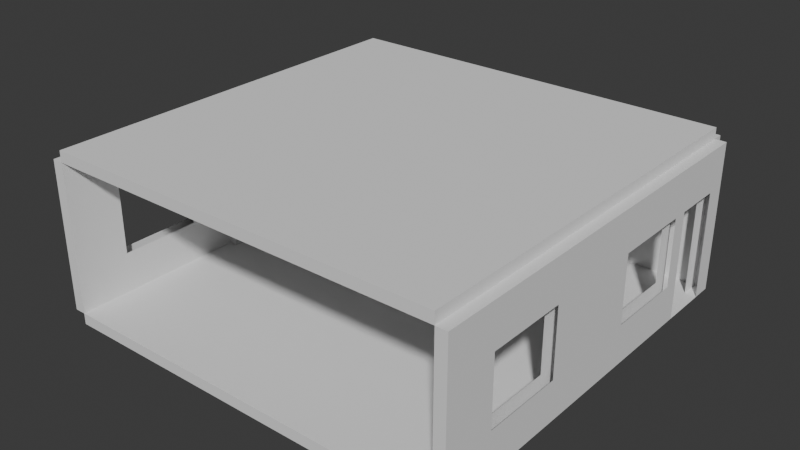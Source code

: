 # Source: classroom_2d.blend  (saved by Blender 4.4.32; exported with 4.5.12 LTS)
import bpy
from mathutils import Matrix  # noqa: F401  (used for matrix-valued properties, if any)

bpy.ops.wm.read_factory_settings(use_empty=True)
scene = bpy.context.scene
scene.name = 'Scene'

# ---- world
world_world = bpy.data.worlds.new('World'); scene.world = world_world
world_world.use_nodes = True; world_world.node_tree.nodes.clear()
_N = world_world.node_tree.nodes; _L = world_world.node_tree.links
n0 = _N.new('ShaderNodeOutputWorld'); n0.name = 'World Output'; n0.location = (300, 300)
n1 = _N.new('ShaderNodeBackground'); n1.name = 'Background'; n1.location = (10, 300)
n1.inputs[0].default_value = (0.05088, 0.05088, 0.05088, 1.0)
_L.new(n1.outputs[0], n0.inputs[0])
n0.is_active_output = True
world_world.color = (0.05088, 0.05088, 0.05088)
world_world.sun_shadow_jitter_overblur = 0.0

# ---- meshes
me_cube_001 = bpy.data.meshes.new('Cube.001')
me_cube_001.from_pydata([(0.125, -1.5, 1.675), (-0.125, -1.5, -1.675), (0.125, -1.5, -1.675), (-0.125, -1.5, 1.675), (-0.125, -0.5, -1.675), (0.125, -0.5, -1.675), (0.125, 0.8, 1.675), (-0.125, 0.8, -1.675), (0.125, 0.8, -1.675), (-0.125, 0.8, 1.675), (0.125, 0.8, -1.675), (-0.125, 0.8, -1.675), (0.125, 2.6, 1.675), (-0.125, 2.6, -1.675), (0.125, 2.6, -1.675), (-0.125, 2.6, 1.675), (-0.125, 4.05, -1.675), (0.125, 0.8, 0.7239), (0.125, 2.6, 0.7239), (0.125, 4.05, -1.675), (0.125, 4.5, 1.675), (0.125, 4.5, -1.675), (-0.125, 4.5, 1.675), (-0.125, 4.5, -1.675), (-0.125, -4.5, -1.675), (-0.125, -4.5, 1.675), (0.125, -4.5, -1.675), (0.125, -4.5, 1.675), (-0.125, -3.3, -1.675), (-0.125, -3.3, 1.675), (0.125, -3.3, -1.675), (0.125, -3.3, 1.675), (-0.125, -0.5, 1.675), (0.125, -0.5, -1.675), (-0.125, -0.5, -1.675), (0.125, -0.5, 1.675), (0.125, 0.5, -1.675), (-0.125, 0.5, -1.675), (0.125, 0.5, 1.675), (-0.125, 0.5, -1.675), (0.125, 0.5, -1.675), (-0.125, 0.5, 1.675), (0.125, 2.6, -1.675), (-0.125, 2.6, -1.675), (-0.125, 2.95, 1.675), (0.125, 2.95, -1.675), (-0.125, 2.95, -1.675), (0.125, 2.95, 1.675), (0.125, 2.95, -1.675), (-0.125, 0.8, 0.7278), (-0.125, 2.6, 0.7278), (-0.125, 2.95, -1.675), (-0.125, 4.05, 1.675), (0.125, 4.05, -1.675), (-0.125, 4.05, -1.675), (0.125, 4.05, 1.675), (-0.125, -1.5, -1.675), (0.125, -1.5, -1.675), (-0.125, -3.3, -1.675), (0.125, -3.3, -1.675), (0.125, -1.5, 0.7258), (0.125, -3.3, 0.7258), (-0.125, -1.5, 0.7258), (-0.125, -3.3, 0.7258), (0.125, -1.5, 1.675), (-0.125, -1.5, 1.675), (-0.125, -3.3, 1.675), (0.125, -3.3, 1.675), (-0.125, 0.8, 1.675), (0.125, 0.8, 1.675), (-0.125, 2.6, 1.675), (0.125, 2.6, 1.675), (0.125, 2.95, 1.675), (-0.125, 2.95, 1.675), (-0.125, 4.05, 1.675), (0.125, 4.05, 1.675), (-0.125, 2.95, 0.7258), (-0.125, 4.05, 0.7258), (0.125, 2.95, 0.7258), (0.125, 4.05, 0.7258), (-0.125, 2.6, -0.7777), (-0.125, 0.8, -0.7777), (0.125, 2.6, -0.7856), (0.125, 0.8, -0.7856), (-0.125, -3.3, -0.7817), (-0.125, -1.5, -0.7817), (0.125, -3.3, -0.7817), (0.125, -1.5, -0.7817), (-0.125, -0.5, 1.172), (-0.125, 0.5, 1.172), (0.125, -0.5, 1.172), (0.125, 0.5, 1.172), (0.125, -0.5, 1.675), (-0.125, -0.5, 1.675), (-0.125, 0.5, 1.675), (0.125, 0.5, 1.675), (-0.125, -0.5, 1.172), (-0.125, 0.5, 1.172), (0.125, -0.5, 1.172), (0.125, 0.5, 1.172), (-0.3333, -0.5, 1.172), (-0.3333, -0.5, -1.675), (-0.3333, 0.5, -1.675), (-0.3333, 0.5, 1.172), (-0.375, -0.5, 1.675), (-0.375, 0.5, 1.675), (-0.375, -0.5, 1.172), (-0.375, 0.5, 1.172)], [], [(20, 22, 52, 55), (57, 87, 86, 59), (1, 3, 32, 34), (35, 32, 3, 0), (34, 33, 2, 1), (37, 36, 5, 4), (33, 35, 0, 2), (39, 41, 9, 7), (6, 9, 41, 38), (7, 8, 40, 39), (42, 82, 83, 10), (11, 81, 80, 43), (64, 65, 66, 67), (8, 6, 38, 40), (13, 15, 44, 46), (47, 44, 15, 12), (46, 45, 14, 13), (43, 42, 10, 11), (71, 70, 68, 69), (45, 47, 12, 14), (23, 21, 53, 54), (21, 20, 55, 53), (23, 22, 20, 21), (16, 19, 48, 51), (54, 52, 22, 23), (30, 31, 27, 26), (26, 27, 25, 24), (28, 30, 26, 24), (31, 29, 25, 27), (24, 25, 29, 28), (58, 84, 85, 56), (56, 57, 59, 58), (60, 64, 67, 61), (63, 66, 65, 62), (18, 71, 69, 17), (49, 68, 70, 50), (76, 73, 74, 77), (79, 75, 72, 78), (75, 74, 73, 72), (4, 88, 100, 101), (36, 91, 90, 5), (97, 96, 106, 107), (99, 95, 92, 98), (95, 94, 93, 92), (101, 100, 103, 102), (37, 4, 101, 102), (88, 89, 103, 100), (89, 37, 102, 103), (106, 104, 105, 107), (96, 93, 104, 106), (93, 94, 105, 104), (94, 97, 107, 105)])
_uv = me_cube_001.uv_layers.new(name='UVMap')
_uv.uv.foreach_set('vector', [0.625, 0.5, 0.875, 0.5, 0.875, 0.501, 0.625, 0.501, 0.375, 0.5625, 0.5012, 0.5625, 0.5012, 0.625, 0.375, 0.625, 0.375, 0.1875, 0.625, 0.1875, 0.625, 0.2188, 0.375, 0.2188, 0.625, 0.5312, 0.875, 0.5312, 0.875, 0.5625, 0.625, 0.5625, 0.125, 0.5312, 0.375, 0.5312, 0.375, 0.5625, 0.125, 0.5625, 0.125, 0.5156, 0.375, 0.5156, 0.375, 0.5312, 0.125, 0.5312, 0.375, 0.5312, 0.625, 0.5312, 0.625, 0.5625, 0.375, 0.5625, 0.375, 0.2344, 0.625, 0.2344, 0.625, 0.2422, 0.375, 0.2422, 0.625, 0.5078, 0.875, 0.5078, 0.875, 0.5156, 0.625, 0.5156, 0.125, 0.5078, 0.375, 0.5078, 0.375, 0.5156, 0.125, 0.5156, 0.375, 0.5039, 0.4994, 0.5039, 0.4994, 0.5078, 0.375, 0.5078, 0.375, 0.2422, 0.5, 0.2422, 0.5, 0.2461, 0.375, 0.2461, 0.625, 0.5625, 0.875, 0.5625, 0.875, 0.625, 0.625, 0.625, 0.375, 0.5078, 0.625, 0.5078, 0.625, 0.5156, 0.375, 0.5156, 0.375, 0.2461, 0.625, 0.2461, 0.625, 0.248, 0.375, 0.248, 0.625, 0.502, 0.875, 0.502, 0.875, 0.5039, 0.625, 0.5039, 0.125, 0.502, 0.375, 0.502, 0.375, 0.5039, 0.125, 0.5039, 0.125, 0.5039, 0.375, 0.5039, 0.375, 0.5078, 0.125, 0.5078, 0.625, 0.5039, 0.875, 0.5039, 0.875, 0.5078, 0.625, 0.5078, 0.375, 0.502, 0.625, 0.502, 0.625, 0.5039, 0.375, 0.5039, 0.125, 0.5, 0.375, 0.5, 0.375, 0.501, 0.125, 0.501, 0.375, 0.5, 0.625, 0.5, 0.625, 0.501, 0.375, 0.501, 0.375, 0.25, 0.625, 0.25, 0.625, 0.5, 0.375, 0.5, 0.125, 0.501, 0.375, 0.501, 0.375, 0.502, 0.125, 0.502, 0.375, 0.249, 0.625, 0.249, 0.625, 0.25, 0.375, 0.25, 0.375, 0.625, 0.625, 0.625, 0.625, 0.75, 0.375, 0.75, 0.375, 0.75, 0.625, 0.75, 0.625, 1.0, 0.375, 1.0, 0.125, 0.625, 0.375, 0.625, 0.375, 0.75, 0.125, 0.75, 0.625, 0.625, 0.875, 0.625, 0.875, 0.75, 0.625, 0.75, 0.375, 0.0, 0.625, 0.0, 0.625, 0.125, 0.375, 0.125, 0.375, 0.125, 0.5, 0.125, 0.5, 0.1875, 0.375, 0.1875, 0.125, 0.5625, 0.375, 0.5625, 0.375, 0.625, 0.125, 0.625, 0.5631, 0.5625, 0.625, 0.5625, 0.625, 0.625, 0.5631, 0.625, 0.5625, 0.125, 0.625, 0.125, 0.625, 0.1875, 0.5625, 0.1875, 0.5622, 0.5039, 0.625, 0.5039, 0.625, 0.5078, 0.5622, 0.5078, 0.5625, 0.2422, 0.625, 0.2422, 0.625, 0.2461, 0.5625, 0.2461, 0.5, 0.248, 0.625, 0.248, 0.625, 0.249, 0.5, 0.249, 0.5, 0.501, 0.625, 0.501, 0.625, 0.502, 0.5, 0.502, 0.625, 0.501, 0.875, 0.501, 0.875, 0.502, 0.625, 0.502, 0.0, 0.0, 0.0, 0.0, 0.0, 0.0, 0.0, 0.0, 0.375, 0.5156, 0.5, 0.5156, 0.5, 0.5312, 0.375, 0.5312, 0.0, 0.0, 0.0, 0.0, 0.0, 0.0, 0.0, 0.0, 0.5, 0.5156, 0.625, 0.5156, 0.625, 0.5312, 0.5, 0.5312, 0.625, 0.5156, 0.875, 0.5156, 0.875, 0.5312, 0.625, 0.5312, 0.375, 0.2188, 0.5, 0.2188, 0.5, 0.2344, 0.375, 0.2344, 0.125, 0.5156, 0.125, 0.5312, 0.125, 0.5312, 0.125, 0.5156, 0.0, 0.0, 0.0, 0.0, 0.0, 0.0, 0.0, 0.0, 0.0, 0.0, 0.0, 0.0, 0.0, 0.0, 0.0, 0.0, 0.5, 0.2188, 0.625, 0.2188, 0.625, 0.2344, 0.5, 0.2344, 0.0, 0.0, 0.0, 0.0, 0.0, 0.0, 0.0, 0.0, 0.875, 0.5312, 0.875, 0.5156, 0.875, 0.5156, 0.875, 0.5312, 0.0, 0.0, 0.0, 0.0, 0.0, 0.0, 0.0, 0.0])
me_cube_001.update()
me_cube_004 = bpy.data.meshes.new('Cube.004')
me_cube_004.from_pydata([(-0.125, -4.5, -1.675), (-0.125, -4.5, 1.675), (-0.125, 4.5, -1.675), (-0.125, 4.5, 1.675), (0.125, -4.5, -1.675), (0.125, -4.5, 1.675), (0.125, 4.5, -1.675), (0.125, 4.5, 1.675)], [], [(0, 1, 3, 2), (2, 3, 7, 6), (6, 7, 5, 4), (4, 5, 1, 0), (2, 6, 4, 0), (7, 3, 1, 5)])
_uv = me_cube_004.uv_layers.new(name='UVMap')
_uv.uv.foreach_set('vector', [0.375, 0.0, 0.625, 0.0, 0.625, 0.25, 0.375, 0.25, 0.375, 0.25, 0.625, 0.25, 0.625, 0.5, 0.375, 0.5, 0.375, 0.5, 0.625, 0.5, 0.625, 0.75, 0.375, 0.75, 0.375, 0.75, 0.625, 0.75, 0.625, 1.0, 0.375, 1.0, 0.125, 0.5, 0.375, 0.5, 0.375, 0.75, 0.125, 0.75, 0.625, 0.5, 0.875, 0.5, 0.875, 0.75, 0.625, 0.75])
me_cube_004.update()
me_cube_005 = bpy.data.meshes.new('Cube.005')
me_cube_005.from_pydata([(-0.125, -4.5, -1.675), (-0.125, -4.5, 1.675), (0.1254, -4.5, -1.675), (0.1254, -4.5, 1.675), (-0.125, -3.3, -1.675), (-0.125, -3.3, 1.675), (0.1254, -3.3, -1.675), (0.1254, -3.3, 1.675), (-0.125, -0.5, -1.675), (0.1254, -0.5, -1.675), (-0.125, 4.5, -1.675), (-0.125, 4.5, 1.675), (0.1254, 4.5, -1.675), (0.1254, 4.5, 1.675), (-0.125, 3.3, 1.675), (0.1254, 3.3, -1.675), (-0.125, 3.3, -1.675), (0.1254, 3.3, 1.675), (-0.125, 1.5, -1.675), (0.1254, 1.5, 1.675), (-0.125, 1.5, 1.675), (0.1254, 1.5, -1.675), (-0.125, 0.5, -1.675), (0.1254, 0.5, 1.675), (-0.125, 0.5, 1.675), (0.1254, 0.5, -1.675), (-0.125, -1.5, 1.675), (0.1254, -1.5, -1.675), (-0.125, -1.5, -1.675), (0.1254, -1.5, 1.675), (0.1254, -0.5, -1.675), (-0.125, -0.5, 1.675), (0.1254, -0.5, 1.675), (-0.125, -0.5, -1.675), (-0.125, 0.5, -1.675), (0.1254, 0.5, -1.675), (-0.125, -3.3, 1.675), (0.1254, -3.3, 1.675), (-0.125, -1.5, 1.675), (0.1254, -1.5, 1.675), (0.1254, -3.3, 0.7258), (0.1254, -1.5, 0.7258), (-0.125, -3.3, 0.7258), (-0.125, -1.5, 0.7258), (-0.125, -3.3, -1.675), (0.1254, -3.3, -1.675), (0.1254, -1.5, -1.675), (-0.125, -1.5, -1.675), (0.1254, -3.3, -0.7817), (0.1254, -1.5, -0.7817), (-0.125, -3.3, -0.7817), (-0.125, -1.5, -0.7817), (0.1254, 1.5, 0.7258), (0.1254, 3.3, 0.7258), (-0.125, 1.5, 0.7258), (-0.125, 3.3, 0.7258), (-0.125, 1.5, 1.675), (0.1254, 1.5, 1.675), (0.1254, 3.3, 1.675), (-0.125, 3.3, 1.675), (0.1254, 3.3, -1.675), (-0.125, 3.3, -1.675), (-0.125, 1.5, -1.675), (0.1254, 1.5, -1.675), (-0.125, 3.3, -0.7817), (-0.125, 1.5, -0.7817), (0.1254, 3.3, -0.7817), (0.1254, 1.5, -0.7817), (-0.125, -0.5, 1.172), (-0.125, 0.5, 1.172), (0.1254, -0.5, 1.172), (0.1254, 0.5, 1.172), (0.1254, -0.5, 1.675), (-0.125, -0.5, 1.675), (0.1254, 0.5, 1.675), (-0.125, 0.5, 1.675), (-0.125, -0.5, 1.172), (-0.125, 0.5, 1.172), (0.1254, -0.5, 1.172), (0.1254, 0.5, 1.172), (0.3758, 0.5, 1.675), (0.3758, -0.5, 1.675), (0.3758, -0.5, 1.172), (0.3758, 0.5, 1.172), (0.3217, -0.5, -1.675), (0.3217, 0.5, -1.675), (0.3217, -0.5, 1.172), (0.3217, 0.5, 1.172)], [], [(6, 7, 3, 2), (2, 3, 1, 0), (4, 6, 2, 0), (7, 5, 1, 3), (0, 1, 5, 4), (34, 35, 9, 8), (16, 14, 11, 10), (10, 11, 13, 12), (13, 11, 14, 17), (10, 12, 15, 16), (12, 13, 17, 15), (22, 24, 20, 18), (19, 20, 24, 23), (18, 21, 25, 22), (21, 19, 23, 25), (30, 32, 29, 27), (33, 30, 27, 28), (32, 31, 26, 29), (28, 26, 31, 33), (53, 58, 57, 52), (39, 38, 36, 37), (41, 39, 37, 40), (42, 36, 38, 43), (47, 46, 45, 44), (46, 49, 48, 45), (44, 50, 51, 47), (58, 59, 56, 57), (54, 56, 59, 55), (61, 60, 63, 62), (62, 65, 64, 61), (60, 66, 67, 63), (8, 68, 69, 34), (70, 9, 84, 86), (74, 75, 73, 72), (76, 73, 75, 77), (78, 79, 83, 82), (83, 80, 81, 82), (72, 78, 82, 81), (74, 72, 81, 80), (79, 74, 80, 83), (85, 87, 86, 84), (35, 71, 87, 85), (71, 70, 86, 87), (9, 35, 85, 84)])
_uv = me_cube_005.uv_layers.new(name='UVMap')
_uv.uv.foreach_set('vector', [0.375, 0.625, 0.625, 0.625, 0.625, 0.75, 0.375, 0.75, 0.375, 0.75, 0.625, 0.75, 0.625, 1.0, 0.375, 1.0, 0.125, 0.625, 0.375, 0.625, 0.375, 0.75, 0.125, 0.75, 0.625, 0.625, 0.875, 0.625, 0.875, 0.75, 0.625, 0.75, 0.375, 0.0, 0.625, 0.0, 0.625, 0.125, 0.375, 0.125, 0.125, 0.5547, 0.375, 0.5547, 0.375, 0.5586, 0.125, 0.5586, 0.375, 0.2188, 0.625, 0.2188, 0.625, 0.25, 0.375, 0.25, 0.375, 0.25, 0.625, 0.25, 0.625, 0.5, 0.375, 0.5, 0.625, 0.5, 0.875, 0.5, 0.875, 0.5312, 0.625, 0.5312, 0.125, 0.5, 0.375, 0.5, 0.375, 0.5312, 0.125, 0.5312, 0.375, 0.5, 0.625, 0.5, 0.625, 0.5312, 0.375, 0.5312, 0.375, 0.1953, 0.625, 0.1953, 0.625, 0.2031, 0.375, 0.2031, 0.625, 0.5469, 0.875, 0.5469, 0.875, 0.5547, 0.625, 0.5547, 0.125, 0.5469, 0.375, 0.5469, 0.375, 0.5547, 0.125, 0.5547, 0.375, 0.5469, 0.625, 0.5469, 0.625, 0.5547, 0.375, 0.5547, 0.375, 0.5586, 0.625, 0.5586, 0.625, 0.5625, 0.375, 0.5625, 0.125, 0.5586, 0.375, 0.5586, 0.375, 0.5625, 0.125, 0.5625, 0.625, 0.5586, 0.875, 0.5586, 0.875, 0.5625, 0.625, 0.5625, 0.375, 0.1875, 0.625, 0.1875, 0.625, 0.1914, 0.375, 0.1914, 0.5, 0.5312, 0.625, 0.5312, 0.625, 0.5469, 0.5, 0.5469, 0.625, 0.5625, 0.875, 0.5625, 0.875, 0.625, 0.625, 0.625, 0.5625, 0.5625, 0.625, 0.5625, 0.625, 0.625, 0.5625, 0.625, 0.5625, 0.125, 0.625, 0.125, 0.625, 0.1875, 0.5625, 0.1875, 0.125, 0.5625, 0.375, 0.5625, 0.375, 0.625, 0.125, 0.625, 0.375, 0.5625, 0.5, 0.5625, 0.5, 0.625, 0.375, 0.625, 0.375, 0.125, 0.5, 0.125, 0.5, 0.1875, 0.375, 0.1875, 0.625, 0.5312, 0.875, 0.5312, 0.875, 0.5469, 0.625, 0.5469, 0.563, 0.2031, 0.625, 0.2031, 0.625, 0.2188, 0.563, 0.2188, 0.125, 0.5312, 0.375, 0.5312, 0.375, 0.5469, 0.125, 0.5469, 0.375, 0.2031, 0.5, 0.2031, 0.5, 0.2188, 0.375, 0.2188, 0.375, 0.5312, 0.4375, 0.5312, 0.4375, 0.5469, 0.375, 0.5469, 0.375, 0.1914, 0.5, 0.1914, 0.5, 0.1953, 0.375, 0.1953, 0.0, 0.0, 0.0, 0.0, 0.0, 0.0, 0.0, 0.0, 0.625, 0.5547, 0.875, 0.5547, 0.875, 0.5586, 0.625, 0.5586, 0.5, 0.1914, 0.625, 0.1914, 0.625, 0.1953, 0.5, 0.1953, 0.0, 0.0, 0.0, 0.0, 0.0, 0.0, 0.0, 0.0, 0.5, 0.5547, 0.625, 0.5547, 0.625, 0.5586, 0.5, 0.5586, 0.0, 0.0, 0.0, 0.0, 0.0, 0.0, 0.0, 0.0, 0.625, 0.5547, 0.625, 0.5586, 0.625, 0.5586, 0.625, 0.5547, 0.0, 0.0, 0.0, 0.0, 0.0, 0.0, 0.0, 0.0, 0.375, 0.5547, 0.5, 0.5547, 0.5, 0.5586, 0.375, 0.5586, 0.0, 0.0, 0.0, 0.0, 0.0, 0.0, 0.0, 0.0, 0.0, 0.0, 0.0, 0.0, 0.0, 0.0, 0.0, 0.0, 0.375, 0.5586, 0.375, 0.5547, 0.375, 0.5547, 0.375, 0.5586])
me_cube_005.update()
me_cube_006 = bpy.data.meshes.new('Cube.006')
me_cube_006.from_pydata([(-0.5, -4.25, -0.25), (-0.5, -4.25, 0.25), (-0.5, 4.25, -0.25), (-0.5, 4.25, 0.25), (0.5, -4.25, -0.25), (0.5, -4.25, 0.25), (0.5, 4.25, -0.25), (0.5, 4.25, 0.25)], [], [(0, 1, 3, 2), (2, 3, 7, 6), (6, 7, 5, 4), (4, 5, 1, 0), (2, 6, 4, 0), (7, 3, 1, 5)])
_uv = me_cube_006.uv_layers.new(name='UVMap')
_uv.uv.foreach_set('vector', [0.375, 0.0, 0.625, 0.0, 0.625, 0.25, 0.375, 0.25, 0.375, 0.25, 0.625, 0.25, 0.625, 0.5, 0.375, 0.5, 0.375, 0.5, 0.625, 0.5, 0.625, 0.75, 0.375, 0.75, 0.375, 0.75, 0.625, 0.75, 0.625, 1.0, 0.375, 1.0, 0.125, 0.5, 0.375, 0.5, 0.375, 0.75, 0.125, 0.75, 0.625, 0.5, 0.875, 0.5, 0.875, 0.75, 0.625, 0.75])
me_cube_006.update()
me_cube = bpy.data.meshes.new('Cube')
me_cube.from_pydata([(-4.5, -4.5, -4.5), (-4.5, -4.5, 4.5), (-4.5, 4.5, -4.5), (-4.5, 4.5, 4.5), (4.5, -4.5, -4.5), (4.5, -4.5, 4.5), (4.5, 4.5, -4.5), (4.5, 4.5, 4.5)], [], [(0, 1, 3, 2), (2, 3, 7, 6), (6, 7, 5, 4), (4, 5, 1, 0), (2, 6, 4, 0), (7, 3, 1, 5)])
_uv = me_cube.uv_layers.new(name='UVMap')
_uv.uv.foreach_set('vector', [0.375, 0.0, 0.625, 0.0, 0.625, 0.25, 0.375, 0.25, 0.375, 0.25, 0.625, 0.25, 0.625, 0.5, 0.375, 0.5, 0.375, 0.5, 0.625, 0.5, 0.625, 0.75, 0.375, 0.75, 0.375, 0.75, 0.625, 0.75, 0.625, 1.0, 0.375, 1.0, 0.125, 0.5, 0.375, 0.5, 0.375, 0.75, 0.125, 0.75, 0.625, 0.5, 0.875, 0.5, 0.875, 0.75, 0.625, 0.75])
me_cube.update()

# ---- objects
ob_cube = bpy.data.objects.new('Cube', me_cube_001)
ob_cube_002 = bpy.data.objects.new('Cube.002', me_cube_004)
ob_cube_003 = bpy.data.objects.new('Cube.003', me_cube_005)
ob_cube_004 = bpy.data.objects.new('Cube.004', me_cube_006)
ob_cube_001 = bpy.data.objects.new('Cube.001', me_cube)
ob_cube_005 = bpy.data.objects.new('Cube.005', me_cube)

# ---- transforms, parenting, visibility, modifiers, constraints
ob_cube.location = (4.625, 0.0, 1.675)
ob_cube_002.location = (0.0, 4.625, 1.675)
ob_cube_002.rotation_euler = (0.0, 0.0, 1.571)
ob_cube_003.location = (-4.625, 0.0, 1.675)
ob_cube_004.location = (0.0, 0.0, 3.1)
ob_cube_004.rotation_euler = (0.0, 0.0, 1.571)
ob_cube_001.location = (0.0, 0.0, 3.475)
ob_cube_001.scale = (1.0, 1.0, 0.02778)
ob_cube_001.lock_location = (True, True, False)
ob_cube_005.location = (0.0, 0.0, -0.1245)
ob_cube_005.scale = (1.0, 1.0, 0.02778)
ob_cube_005.lock_location = (True, True, False)

# ---- collection membership
scene.collection.objects.link(ob_cube)
scene.collection.objects.link(ob_cube_002)
scene.collection.objects.link(ob_cube_003)
scene.collection.objects.link(ob_cube_004)
scene.collection.objects.link(ob_cube_001)
scene.collection.objects.link(ob_cube_005)

# ---- scene / render settings (as saved in the file)
scene.frame_start = 1; scene.frame_end = 250; scene.frame_set(1)
scene.render.engine = 'BLENDER_EEVEE_NEXT'
bpy.context.view_layer.update()

# ---- added for rendering (the .blend has no active camera and no usable light): camera, sun
cam_auto = bpy.data.cameras.new('AutoCamera')
cam_auto.lens = 50.0
cam_auto.sensor_width = 36.0
cam_auto.clip_end = 1000.0
ob_auto_camera = bpy.data.objects.new('AutoCamera', cam_auto)
scene.collection.objects.link(ob_auto_camera)
ob_auto_camera.location = (12.7745, -15.2045, 11.8949)
ob_auto_camera.rotation_euler = (1.09748, -7.21219e-08, 0.694738)
scene.camera = ob_auto_camera
light_auto_sun = bpy.data.lights.new('AutoSun', 'SUN')
light_auto_sun.energy = 3.0
light_auto_sun.angle = 0.0523599
ob_auto_sun = bpy.data.objects.new('AutoSun', light_auto_sun)
scene.collection.objects.link(ob_auto_sun)
ob_auto_sun.rotation_euler = (0.872665, 0.174533, 0.523599)
bpy.context.view_layer.update()
